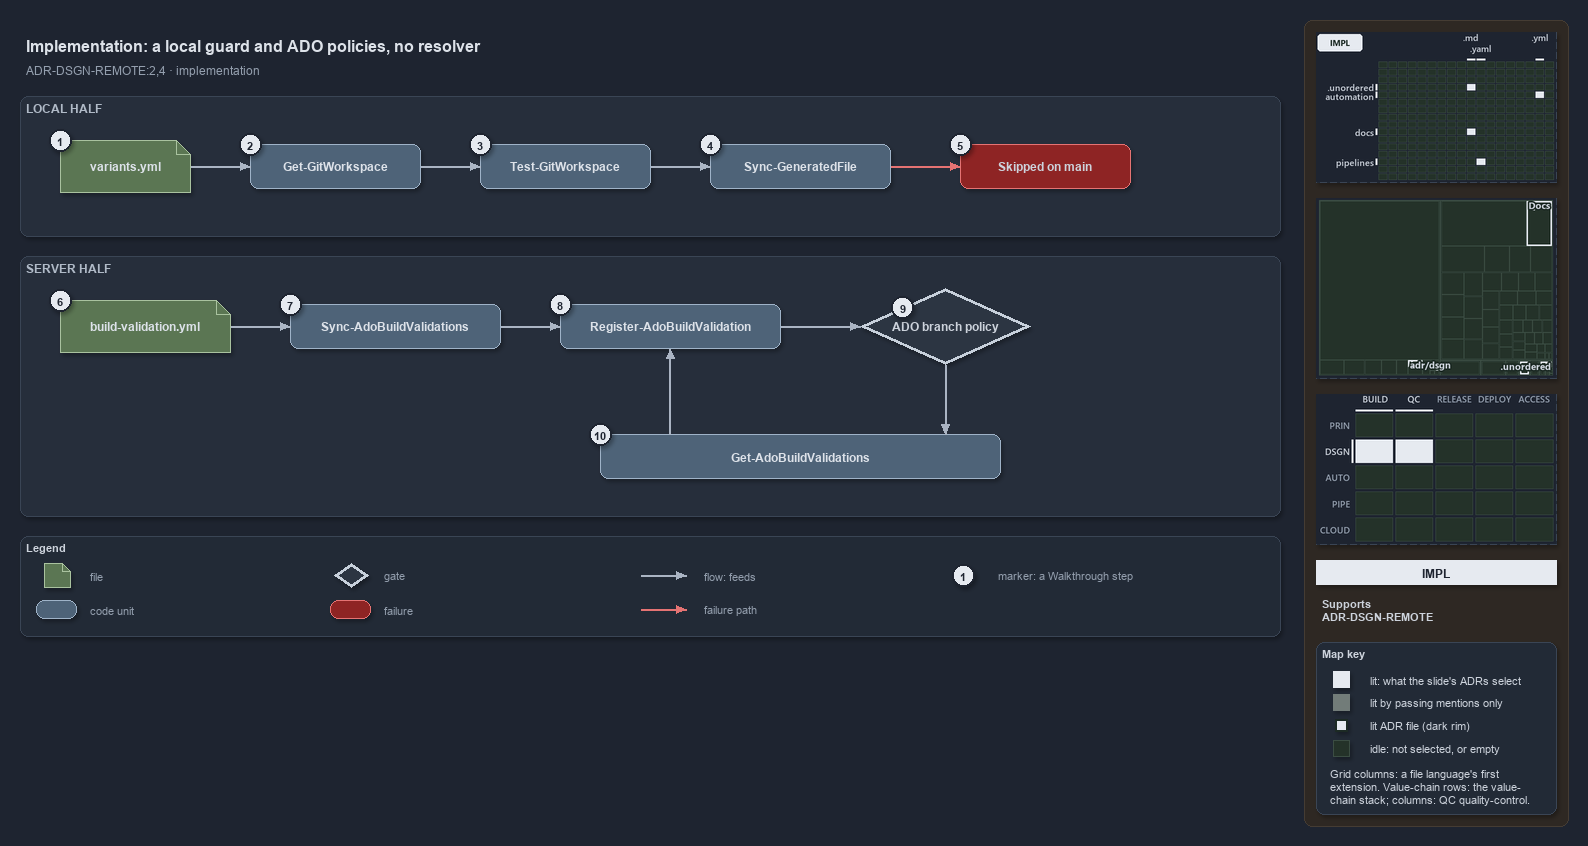

The diagram above was exported from draw.io. Its source (the exported page's mxGraphModel, read from the mxfile embedded in the PNG):
<mxGraphModel dx="1024" dy="768" grid="0" gridSize="10" guides="1" tooltips="1" connect="1" arrows="1" fold="1" page="1" pageScale="1" pageWidth="1572" pageHeight="640" background="#1E2430" math="0" shadow="1">
  <root>
    <mxCell id="0" />
    <mxCell id="1" parent="0" />
    <mxCell id="sidebar-bg" value="" style="rounded=1;arcSize=2;html=1;fillColor=#2E2823;strokeColor=#453C33;shadow=0;" vertex="1" parent="1">
      <mxGeometry x="1304" y="4" width="264" height="806" as="geometry" />
    </mxCell>
    <mxCell id="title" value="Implementation: a local guard and ADO policies, no resolver" style="text;html=1;align=left;verticalAlign=middle;fontSize=16;fontStyle=1;fontColor=#DDE2E9;" vertex="1" parent="1">
      <mxGeometry x="20" y="14" width="1260" height="30" as="geometry" />
    </mxCell>
    <mxCell id="subtitle" value="ADR-DSGN-REMOTE:2,4 &amp;#183; implementation" style="text;html=1;align=left;verticalAlign=middle;fontSize=12;fontColor=#949FAE;" vertex="1" parent="1">
      <mxGeometry x="20" y="44" width="1240" height="20" as="geometry" />
    </mxCell>
    <mxCell id="band-local" value="LOCAL HALF" style="rounded=1;html=1;arcSize=3;fillColor=#262E3B;strokeColor=#3A4555;verticalAlign=top;align=left;spacingLeft=8;fontStyle=1;fontSize=12;fontColor=#B0BAC7;" vertex="1" parent="1">
      <mxGeometry x="20" y="80" width="1260" height="140" as="geometry" />
    </mxCell>
    <mxCell id="band-server" value="SERVER HALF" style="rounded=1;html=1;arcSize=3;fillColor=#262E3B;strokeColor=#3A4555;verticalAlign=top;align=left;spacingLeft=8;fontStyle=1;fontSize=12;fontColor=#B0BAC7;" vertex="1" parent="1">
      <mxGeometry x="20" y="240" width="1260" height="260" as="geometry" />
    </mxCell>
    <mxCell id="variants" value="&lt;b&gt;variants.yml&lt;/b&gt;" style="shape=note;size=14;whiteSpace=wrap;html=1;fillColor=#5B7653;strokeColor=#A9C29F;fontSize=12;fontColor=#DDE2E9;" vertex="1" parent="1">
      <mxGeometry x="60" y="124" width="130" height="52" as="geometry" />
    </mxCell>
    <mxCell id="getgw" value="&lt;b&gt;Get-GitWorkspace&lt;/b&gt;" style="rounded=1;whiteSpace=wrap;html=1;arcSize=20;fillColor=#4E6378;strokeColor=#9FB3C8;fontSize=12;fontColor=#DDE2E9;" vertex="1" parent="1">
      <mxGeometry x="250" y="128" width="170" height="44" as="geometry" />
    </mxCell>
    <mxCell id="testgw" value="&lt;b&gt;Test-GitWorkspace&lt;/b&gt;" style="rounded=1;whiteSpace=wrap;html=1;arcSize=20;fillColor=#4E6378;strokeColor=#9FB3C8;fontSize=12;fontColor=#DDE2E9;" vertex="1" parent="1">
      <mxGeometry x="480" y="128" width="170" height="44" as="geometry" />
    </mxCell>
    <mxCell id="syncgf" value="&lt;b&gt;Sync-GeneratedFile&lt;/b&gt;" style="rounded=1;whiteSpace=wrap;html=1;arcSize=20;fillColor=#4E6378;strokeColor=#9FB3C8;fontSize=12;fontColor=#DDE2E9;" vertex="1" parent="1">
      <mxGeometry x="710" y="128" width="180" height="44" as="geometry" />
    </mxCell>
    <mxCell id="skipped" value="&lt;b&gt;Skipped on main&lt;/b&gt;" style="rounded=1;whiteSpace=wrap;html=1;arcSize=20;fillColor=#8E2424;strokeColor=#E57373;fontSize=12;" vertex="1" parent="1">
      <mxGeometry x="960" y="128" width="170" height="44" as="geometry" />
    </mxCell>
    <mxCell id="bv" value="&lt;b&gt;build-validation.yml&lt;/b&gt;" style="shape=note;size=14;whiteSpace=wrap;html=1;fillColor=#5B7653;strokeColor=#A9C29F;fontSize=12;fontColor=#DDE2E9;" vertex="1" parent="1">
      <mxGeometry x="60" y="284" width="170" height="52" as="geometry" />
    </mxCell>
    <mxCell id="syncado" value="&lt;b&gt;Sync-AdoBuildValidations&lt;/b&gt;" style="rounded=1;whiteSpace=wrap;html=1;arcSize=20;fillColor=#4E6378;strokeColor=#9FB3C8;fontSize=12;fontColor=#DDE2E9;" vertex="1" parent="1">
      <mxGeometry x="290" y="288" width="210" height="44" as="geometry" />
    </mxCell>
    <mxCell id="register" value="&lt;b&gt;Register-AdoBuildValidation&lt;/b&gt;" style="rounded=1;whiteSpace=wrap;html=1;arcSize=20;fillColor=#4E6378;strokeColor=#9FB3C8;fontSize=12;fontColor=#DDE2E9;" vertex="1" parent="1">
      <mxGeometry x="560" y="288" width="220" height="44" as="geometry" />
    </mxCell>
    <mxCell id="policy" value="&lt;b&gt;ADO branch policy&lt;/b&gt;" style="rhombus;whiteSpace=wrap;html=1;fillColor=#2C3542;strokeColor=#C7D0DB;strokeWidth=3;fontSize=12;fontColor=#CDD3DC;" vertex="1" parent="1">
      <mxGeometry x="860" y="272" width="170" height="76" as="geometry" />
    </mxCell>
    <mxCell id="getado" value="&lt;b&gt;Get-AdoBuildValidations&lt;/b&gt;" style="rounded=1;whiteSpace=wrap;html=1;arcSize=20;fillColor=#4E6378;strokeColor=#9FB3C8;fontSize=12;fontColor=#DDE2E9;" vertex="1" parent="1">
      <mxGeometry x="600" y="418" width="400" height="44" as="geometry" />
    </mxCell>
    <mxCell id="p-edge-variants-getgw-a" value="" style="text;html=1;strokeColor=none;fillColor=none;" vertex="1" parent="1">
      <mxGeometry x="190" y="150" width="1" height="1" as="geometry" />
    </mxCell>
    <mxCell id="p-edge-variants-getgw-b" value="" style="text;html=1;strokeColor=none;fillColor=none;" vertex="1" parent="1">
      <mxGeometry x="250" y="150" width="1" height="1" as="geometry" />
    </mxCell>
    <mxCell id="edge-variants-getgw" value="" style="edgeStyle=orthogonalEdgeStyle;rounded=1;html=1;fontSize=10;endArrow=block;strokeColor=#AAB4C3;fontColor=#CDD3DC;shadow=0;" edge="1" parent="1" source="p-edge-variants-getgw-a" target="p-edge-variants-getgw-b">
      <mxGeometry relative="1" as="geometry" />
    </mxCell>
    <mxCell id="p-edge-getgw-testgw-a" value="" style="text;html=1;strokeColor=none;fillColor=none;" vertex="1" parent="1">
      <mxGeometry x="420" y="150" width="1" height="1" as="geometry" />
    </mxCell>
    <mxCell id="p-edge-getgw-testgw-b" value="" style="text;html=1;strokeColor=none;fillColor=none;" vertex="1" parent="1">
      <mxGeometry x="480" y="150" width="1" height="1" as="geometry" />
    </mxCell>
    <mxCell id="edge-getgw-testgw" value="" style="edgeStyle=orthogonalEdgeStyle;rounded=1;html=1;fontSize=10;endArrow=block;strokeColor=#AAB4C3;fontColor=#CDD3DC;shadow=0;" edge="1" parent="1" source="p-edge-getgw-testgw-a" target="p-edge-getgw-testgw-b">
      <mxGeometry relative="1" as="geometry" />
    </mxCell>
    <mxCell id="p-edge-testgw-syncgf-a" value="" style="text;html=1;strokeColor=none;fillColor=none;" vertex="1" parent="1">
      <mxGeometry x="650" y="150" width="1" height="1" as="geometry" />
    </mxCell>
    <mxCell id="p-edge-testgw-syncgf-b" value="" style="text;html=1;strokeColor=none;fillColor=none;" vertex="1" parent="1">
      <mxGeometry x="710" y="150" width="1" height="1" as="geometry" />
    </mxCell>
    <mxCell id="edge-testgw-syncgf" value="" style="edgeStyle=orthogonalEdgeStyle;rounded=1;html=1;fontSize=10;endArrow=block;strokeColor=#AAB4C3;fontColor=#CDD3DC;shadow=0;" edge="1" parent="1" source="p-edge-testgw-syncgf-a" target="p-edge-testgw-syncgf-b">
      <mxGeometry relative="1" as="geometry" />
    </mxCell>
    <mxCell id="p-edge-syncgf-skipped-a" value="" style="text;html=1;strokeColor=none;fillColor=none;" vertex="1" parent="1">
      <mxGeometry x="890" y="150" width="1" height="1" as="geometry" />
    </mxCell>
    <mxCell id="p-edge-syncgf-skipped-b" value="" style="text;html=1;strokeColor=none;fillColor=none;" vertex="1" parent="1">
      <mxGeometry x="960" y="150" width="1" height="1" as="geometry" />
    </mxCell>
    <mxCell id="edge-syncgf-skipped" value="" style="edgeStyle=orthogonalEdgeStyle;rounded=1;html=1;fontSize=10;endArrow=block;strokeColor=#E57373;fontColor=#CDD3DC;shadow=0;" edge="1" parent="1" source="p-edge-syncgf-skipped-a" target="p-edge-syncgf-skipped-b">
      <mxGeometry relative="1" as="geometry" />
    </mxCell>
    <mxCell id="p-edge-bv-syncado-a" value="" style="text;html=1;strokeColor=none;fillColor=none;" vertex="1" parent="1">
      <mxGeometry x="230" y="310" width="1" height="1" as="geometry" />
    </mxCell>
    <mxCell id="p-edge-bv-syncado-b" value="" style="text;html=1;strokeColor=none;fillColor=none;" vertex="1" parent="1">
      <mxGeometry x="290" y="310" width="1" height="1" as="geometry" />
    </mxCell>
    <mxCell id="edge-bv-syncado" value="" style="edgeStyle=orthogonalEdgeStyle;rounded=1;html=1;fontSize=10;endArrow=block;strokeColor=#AAB4C3;fontColor=#CDD3DC;shadow=0;" edge="1" parent="1" source="p-edge-bv-syncado-a" target="p-edge-bv-syncado-b">
      <mxGeometry relative="1" as="geometry" />
    </mxCell>
    <mxCell id="p-edge-syncado-register-a" value="" style="text;html=1;strokeColor=none;fillColor=none;" vertex="1" parent="1">
      <mxGeometry x="500" y="310" width="1" height="1" as="geometry" />
    </mxCell>
    <mxCell id="p-edge-syncado-register-b" value="" style="text;html=1;strokeColor=none;fillColor=none;" vertex="1" parent="1">
      <mxGeometry x="560" y="310" width="1" height="1" as="geometry" />
    </mxCell>
    <mxCell id="edge-syncado-register" value="" style="edgeStyle=orthogonalEdgeStyle;rounded=1;html=1;fontSize=10;endArrow=block;strokeColor=#AAB4C3;fontColor=#CDD3DC;shadow=0;" edge="1" parent="1" source="p-edge-syncado-register-a" target="p-edge-syncado-register-b">
      <mxGeometry relative="1" as="geometry" />
    </mxCell>
    <mxCell id="p-edge-register-policy-a" value="" style="text;html=1;strokeColor=none;fillColor=none;" vertex="1" parent="1">
      <mxGeometry x="780" y="310" width="1" height="1" as="geometry" />
    </mxCell>
    <mxCell id="p-edge-register-policy-b" value="" style="text;html=1;strokeColor=none;fillColor=none;" vertex="1" parent="1">
      <mxGeometry x="860" y="310" width="1" height="1" as="geometry" />
    </mxCell>
    <mxCell id="edge-register-policy" value="" style="edgeStyle=orthogonalEdgeStyle;rounded=1;html=1;fontSize=10;endArrow=block;strokeColor=#AAB4C3;fontColor=#CDD3DC;shadow=0;" edge="1" parent="1" source="p-edge-register-policy-a" target="p-edge-register-policy-b">
      <mxGeometry relative="1" as="geometry" />
    </mxCell>
    <mxCell id="p-edge-policy-getado-a" value="" style="text;html=1;strokeColor=none;fillColor=none;" vertex="1" parent="1">
      <mxGeometry x="945" y="348" width="1" height="1" as="geometry" />
    </mxCell>
    <mxCell id="p-edge-policy-getado-b" value="" style="text;html=1;strokeColor=none;fillColor=none;" vertex="1" parent="1">
      <mxGeometry x="945" y="418" width="1" height="1" as="geometry" />
    </mxCell>
    <mxCell id="edge-policy-getado" value="" style="edgeStyle=orthogonalEdgeStyle;rounded=1;html=1;fontSize=10;endArrow=block;strokeColor=#AAB4C3;fontColor=#CDD3DC;shadow=0;" edge="1" parent="1" source="p-edge-policy-getado-a" target="p-edge-policy-getado-b">
      <mxGeometry relative="1" as="geometry" />
    </mxCell>
    <mxCell id="p-edge-getado-register-a" value="" style="text;html=1;strokeColor=none;fillColor=none;" vertex="1" parent="1">
      <mxGeometry x="670" y="418" width="1" height="1" as="geometry" />
    </mxCell>
    <mxCell id="p-edge-getado-register-b" value="" style="text;html=1;strokeColor=none;fillColor=none;" vertex="1" parent="1">
      <mxGeometry x="670" y="332" width="1" height="1" as="geometry" />
    </mxCell>
    <mxCell id="edge-getado-register" value="" style="edgeStyle=orthogonalEdgeStyle;rounded=1;html=1;fontSize=10;endArrow=block;strokeColor=#AAB4C3;fontColor=#CDD3DC;shadow=0;" edge="1" parent="1" source="p-edge-getado-register-a" target="p-edge-getado-register-b">
      <mxGeometry relative="1" as="geometry" />
    </mxCell>
    <mxCell id="mark-1" value="1" style="ellipse;html=1;fillColor=#E6EAF0;strokeColor=#1E2430;strokeWidth=2;fontColor=#1E2430;fontStyle=1;fontSize=11;" vertex="1" parent="1">
      <mxGeometry x="49" y="113" width="22" height="22" as="geometry" />
    </mxCell>
    <mxCell id="mark-2" value="2" style="ellipse;html=1;fillColor=#E6EAF0;strokeColor=#1E2430;strokeWidth=2;fontColor=#1E2430;fontStyle=1;fontSize=11;" vertex="1" parent="1">
      <mxGeometry x="239" y="117" width="22" height="22" as="geometry" />
    </mxCell>
    <mxCell id="mark-3" value="3" style="ellipse;html=1;fillColor=#E6EAF0;strokeColor=#1E2430;strokeWidth=2;fontColor=#1E2430;fontStyle=1;fontSize=11;" vertex="1" parent="1">
      <mxGeometry x="469" y="117" width="22" height="22" as="geometry" />
    </mxCell>
    <mxCell id="mark-4" value="4" style="ellipse;html=1;fillColor=#E6EAF0;strokeColor=#1E2430;strokeWidth=2;fontColor=#1E2430;fontStyle=1;fontSize=11;" vertex="1" parent="1">
      <mxGeometry x="699" y="117" width="22" height="22" as="geometry" />
    </mxCell>
    <mxCell id="mark-5" value="5" style="ellipse;html=1;fillColor=#E6EAF0;strokeColor=#1E2430;strokeWidth=2;fontColor=#1E2430;fontStyle=1;fontSize=11;" vertex="1" parent="1">
      <mxGeometry x="949" y="117" width="22" height="22" as="geometry" />
    </mxCell>
    <mxCell id="mark-6" value="6" style="ellipse;html=1;fillColor=#E6EAF0;strokeColor=#1E2430;strokeWidth=2;fontColor=#1E2430;fontStyle=1;fontSize=11;" vertex="1" parent="1">
      <mxGeometry x="49" y="273" width="22" height="22" as="geometry" />
    </mxCell>
    <mxCell id="mark-7" value="7" style="ellipse;html=1;fillColor=#E6EAF0;strokeColor=#1E2430;strokeWidth=2;fontColor=#1E2430;fontStyle=1;fontSize=11;" vertex="1" parent="1">
      <mxGeometry x="279" y="277" width="22" height="22" as="geometry" />
    </mxCell>
    <mxCell id="mark-8" value="8" style="ellipse;html=1;fillColor=#E6EAF0;strokeColor=#1E2430;strokeWidth=2;fontColor=#1E2430;fontStyle=1;fontSize=11;" vertex="1" parent="1">
      <mxGeometry x="549" y="277" width="22" height="22" as="geometry" />
    </mxCell>
    <mxCell id="mark-9" value="9" style="ellipse;html=1;fillColor=#E6EAF0;strokeColor=#1E2430;strokeWidth=2;fontColor=#1E2430;fontStyle=1;fontSize=11;" vertex="1" parent="1">
      <mxGeometry x="891.5" y="280.0" width="22" height="22" as="geometry" />
    </mxCell>
    <mxCell id="mark-10" value="10" style="ellipse;html=1;fillColor=#E6EAF0;strokeColor=#1E2430;strokeWidth=2;fontColor=#1E2430;fontStyle=1;fontSize=11;" vertex="1" parent="1">
      <mxGeometry x="589" y="407" width="22" height="22" as="geometry" />
    </mxCell>
    <mxCell id="legend" value="&lt;b&gt;Legend&lt;/b&gt;" style="rounded=1;whiteSpace=wrap;html=1;arcSize=6;fillColor=#222A36;strokeColor=#3A4555;align=left;verticalAlign=top;spacing=8;fontSize=11;fontColor=#CDD3DC;" vertex="1" parent="1">
      <mxGeometry x="20" y="520" width="1260" height="100" as="geometry" />
    </mxCell>
    <mxCell id="legend-0" value="" style="shape=note;size=14;whiteSpace=wrap;html=1;fillColor=#5B7653;strokeColor=#A9C29F;fontSize=12;fontColor=#DDE2E9;" vertex="1" parent="1">
      <mxGeometry x="44" y="547" width="26" height="24" as="geometry" />
    </mxCell>
    <mxCell id="legend-0-text" value="file" style="text;html=1;align=left;verticalAlign=middle;fontSize=11;fontColor=#949FAE;" vertex="1" parent="1">
      <mxGeometry x="84" y="549" width="260" height="20" as="geometry" />
    </mxCell>
    <mxCell id="legend-1" value="" style="rounded=1;whiteSpace=wrap;html=1;arcSize=20;fillColor=#4E6378;strokeColor=#9FB3C8;fontSize=12;fontColor=#DDE2E9;" vertex="1" parent="1">
      <mxGeometry x="36" y="584" width="40" height="18" as="geometry" />
    </mxCell>
    <mxCell id="legend-1-text" value="code unit" style="text;html=1;align=left;verticalAlign=middle;fontSize=11;fontColor=#949FAE;" vertex="1" parent="1">
      <mxGeometry x="84" y="583" width="260" height="20" as="geometry" />
    </mxCell>
    <mxCell id="legend-2" value="" style="rhombus;whiteSpace=wrap;html=1;fillColor=#2C3542;strokeColor=#C7D0DB;strokeWidth=3;fontSize=12;fontColor=#CDD3DC;" vertex="1" parent="1">
      <mxGeometry x="334" y="547" width="34" height="24" as="geometry" />
    </mxCell>
    <mxCell id="legend-2-text" value="gate" style="text;html=1;align=left;verticalAlign=middle;fontSize=11;fontColor=#949FAE;" vertex="1" parent="1">
      <mxGeometry x="378" y="549" width="260" height="20" as="geometry" />
    </mxCell>
    <mxCell id="legend-3" value="" style="rounded=1;whiteSpace=wrap;html=1;arcSize=20;fillColor=#8E2424;strokeColor=#E57373;fontSize=12;" vertex="1" parent="1">
      <mxGeometry x="330" y="584" width="40" height="18" as="geometry" />
    </mxCell>
    <mxCell id="legend-3-text" value="failure" style="text;html=1;align=left;verticalAlign=middle;fontSize=11;fontColor=#949FAE;" vertex="1" parent="1">
      <mxGeometry x="378" y="583" width="260" height="20" as="geometry" />
    </mxCell>
    <mxCell id="p-legend-4-a" value="" style="text;html=1;strokeColor=none;fillColor=none;" vertex="1" parent="1">
      <mxGeometry x="640" y="559" width="1" height="1" as="geometry" />
    </mxCell>
    <mxCell id="p-legend-4-b" value="" style="text;html=1;strokeColor=none;fillColor=none;" vertex="1" parent="1">
      <mxGeometry x="686" y="559" width="1" height="1" as="geometry" />
    </mxCell>
    <mxCell id="legend-4" value="" style="edgeStyle=orthogonalEdgeStyle;rounded=1;html=1;fontSize=10;endArrow=block;strokeColor=#AAB4C3;fontColor=#CDD3DC;shadow=0;" edge="1" parent="1" source="p-legend-4-a" target="p-legend-4-b">
      <mxGeometry relative="1" as="geometry" />
    </mxCell>
    <mxCell id="legend-4-text" value="flow: feeds" style="text;html=1;align=left;verticalAlign=middle;fontSize=11;fontColor=#949FAE;" vertex="1" parent="1">
      <mxGeometry x="698" y="549" width="260" height="20" as="geometry" />
    </mxCell>
    <mxCell id="p-legend-5-a" value="" style="text;html=1;strokeColor=none;fillColor=none;" vertex="1" parent="1">
      <mxGeometry x="640" y="593" width="1" height="1" as="geometry" />
    </mxCell>
    <mxCell id="p-legend-5-b" value="" style="text;html=1;strokeColor=none;fillColor=none;" vertex="1" parent="1">
      <mxGeometry x="686" y="593" width="1" height="1" as="geometry" />
    </mxCell>
    <mxCell id="legend-5" value="" style="edgeStyle=orthogonalEdgeStyle;rounded=1;html=1;fontSize=10;endArrow=block;strokeColor=#E57373;fontColor=#CDD3DC;shadow=0;" edge="1" parent="1" source="p-legend-5-a" target="p-legend-5-b">
      <mxGeometry relative="1" as="geometry" />
    </mxCell>
    <mxCell id="legend-5-text" value="failure path" style="text;html=1;align=left;verticalAlign=middle;fontSize=11;fontColor=#949FAE;" vertex="1" parent="1">
      <mxGeometry x="698" y="583" width="260" height="20" as="geometry" />
    </mxCell>
    <mxCell id="legend-6" value="1" style="ellipse;html=1;fillColor=#E6EAF0;strokeColor=#1E2430;strokeWidth=2;fontColor=#1E2430;fontStyle=1;fontSize=11;" vertex="1" parent="1">
      <mxGeometry x="952" y="548" width="22" height="22" as="geometry" />
    </mxCell>
    <mxCell id="legend-6-text" value="marker: a Walkthrough step" style="text;html=1;align=left;verticalAlign=middle;fontSize=11;fontColor=#949FAE;" vertex="1" parent="1">
      <mxGeometry x="992" y="549" width="260" height="20" as="geometry" />
    </mxCell>
    <mxCell id="minimap-grid" value="" style="shape=image;html=1;imageAspect=0;aspect=fixed;verticalLabelPosition=bottom;strokeColor=#3A4555;dashed=1;fillColor=#222A36;image=data:image/png,(base64 omitted: 9840 chars);" vertex="1" parent="1">
      <mxGeometry x="1316" y="16" width="240" height="150" as="geometry" />
    </mxCell>
    <mxCell id="minimap-tree" value="" style="shape=image;html=1;imageAspect=0;aspect=fixed;verticalLabelPosition=bottom;strokeColor=#3A4555;dashed=1;fillColor=#222A36;image=data:image/png,(base64 omitted: 9976 chars);" vertex="1" parent="1">
      <mxGeometry x="1316" y="182" width="240" height="180" as="geometry" />
    </mxCell>
    <mxCell id="minimap-chain" value="" style="shape=image;html=1;imageAspect=0;aspect=fixed;verticalLabelPosition=bottom;strokeColor=#3A4555;dashed=1;fillColor=#222A36;image=data:image/png,(base64 omitted: 12860 chars);" vertex="1" parent="1">
      <mxGeometry x="1316" y="378" width="240" height="150" as="geometry" />
    </mxCell>
    <mxCell id="lens-badge" value="IMPL" style="rounded=0;whiteSpace=wrap;html=1;align=center;verticalAlign=middle;fontSize=12;fontStyle=1;fontColor=#1E2430;fillColor=#E6EAF0;strokeColor=none;" vertex="1" parent="1">
      <mxGeometry x="1316" y="544" width="240" height="24" as="geometry" />
    </mxCell>
    <mxCell id="supports" value="&lt;b&gt;Supports&lt;/b&gt;&lt;br&gt;ADR-DSGN-REMOTE" style="text;html=1;whiteSpace=wrap;align=left;verticalAlign=top;fontSize=11;fontColor=#CDD3DC;" vertex="1" parent="1">
      <mxGeometry x="1316" y="576" width="240" height="38" as="geometry" />
    </mxCell>
    <mxCell id="mapkey" value="&lt;b&gt;Map key&lt;/b&gt;" style="rounded=1;arcSize=6;whiteSpace=wrap;html=1;align=left;verticalAlign=top;fontSize=11;fontColor=#CDD3DC;fillColor=#222A36;strokeColor=#3A4555;spacingLeft=8;spacingTop=2;" vertex="1" parent="1">
      <mxGeometry x="1316" y="626" width="240" height="172" as="geometry" />
    </mxCell>
    <mxCell id="mapkey-lit" value="" style="rounded=0;html=1;fillColor=#E6EAF0;strokeColor=#E6EAF0;" vertex="1" parent="1">
      <mxGeometry x="1333.0" y="655.0" width="16" height="16" as="geometry" />
    </mxCell>
    <mxCell id="mapkey-lit-text" value="lit: what the slide's ADRs select" style="text;html=1;align=left;verticalAlign=middle;fontSize=11;fontColor=#CDD3DC;" vertex="1" parent="1">
      <mxGeometry x="1364" y="653" width="184" height="20" as="geometry" />
    </mxCell>
    <mxCell id="mapkey-touched" value="" style="rounded=0;html=1;fillColor=#727C79;strokeColor=#727C79;" vertex="1" parent="1">
      <mxGeometry x="1333.0" y="678.0" width="16" height="16" as="geometry" />
    </mxCell>
    <mxCell id="mapkey-touched-text" value="lit by passing mentions only" style="text;html=1;align=left;verticalAlign=middle;fontSize=11;fontColor=#CDD3DC;" vertex="1" parent="1">
      <mxGeometry x="1364" y="676" width="184" height="20" as="geometry" />
    </mxCell>
    <mxCell id="mapkey-adr" value="" style="rounded=0;html=1;fillColor=#E6EAF0;strokeColor=#1C2A24;strokeWidth=2;" vertex="1" parent="1">
      <mxGeometry x="1335.0" y="703.0" width="12" height="12" as="geometry" />
    </mxCell>
    <mxCell id="mapkey-adr-text" value="lit ADR file (dark rim)" style="text;html=1;align=left;verticalAlign=middle;fontSize=11;fontColor=#CDD3DC;" vertex="1" parent="1">
      <mxGeometry x="1364" y="699" width="184" height="20" as="geometry" />
    </mxCell>
    <mxCell id="mapkey-idle" value="" style="rounded=0;html=1;fillColor=#243229;strokeColor=#3B4D43;" vertex="1" parent="1">
      <mxGeometry x="1333.0" y="724.0" width="16" height="16" as="geometry" />
    </mxCell>
    <mxCell id="mapkey-idle-text" value="idle: not selected, or empty" style="text;html=1;align=left;verticalAlign=middle;fontSize=11;fontColor=#CDD3DC;" vertex="1" parent="1">
      <mxGeometry x="1364" y="722" width="184" height="20" as="geometry" />
    </mxCell>
    <mxCell id="mapkey-codes" value="Grid columns: a file language's first&lt;br&gt;extension. Value-chain rows: the value-&lt;br&gt;chain stack; columns: QC quality-control." style="text;html=1;align=left;verticalAlign=top;whiteSpace=wrap;fontSize=11;fontColor=#CDD3DC;" vertex="1" parent="1">
      <mxGeometry x="1324" y="746" width="224" height="46" as="geometry" />
    </mxCell>
  </root>
</mxGraphModel>